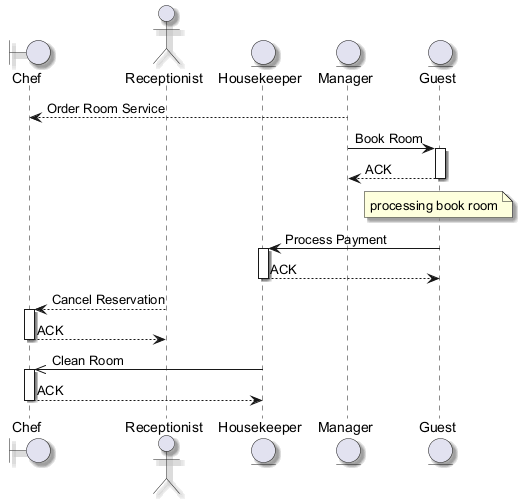

The diagram above was rendered by PlantUML. Its source (embedded in the PNG):
@startuml
skinparam shadowing true
boundary "Chef" as C
actor "Receptionist" as R
entity "Housekeeper" as H
entity "Manager" as M
entity "Guest" as G
M --> C : Order Room Service
M -> G : Book Room
activate G
G --> M : ACK
deactivate G
note over G : processing book room
G -> H : Process Payment
activate H
H --> G : ACK
deactivate H
R --> C : Cancel Reservation
activate C
C --> R : ACK
deactivate C
H ->> C : Clean Room
activate C
C --> H : ACK
deactivate C
@enduml